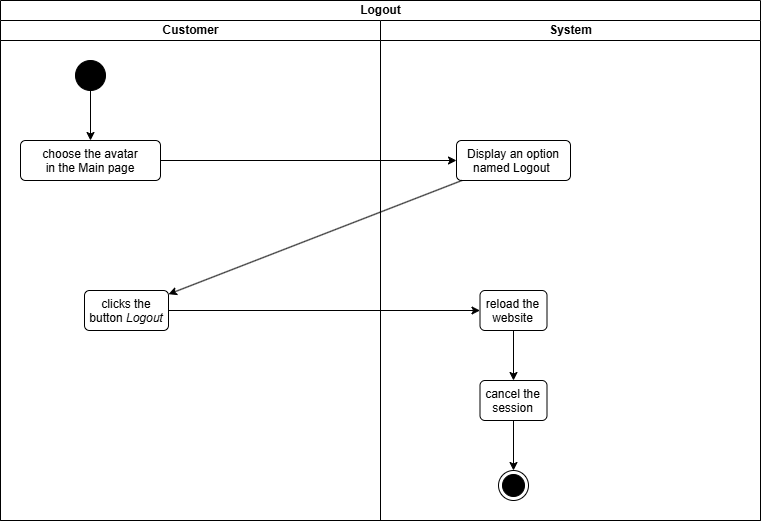

The diagram above was exported from draw.io. Its source (the exported page's mxGraphModel, read from the mxfile embedded in the PNG):
<mxGraphModel dx="1212" dy="628" grid="1" gridSize="10" guides="1" tooltips="1" connect="1" arrows="1" fold="1" page="1" pageScale="1" pageWidth="827" pageHeight="1169" math="0" shadow="0">
  <root>
    <mxCell id="4J3PcwKJfWUwL-oiFvt--0" />
    <mxCell id="4J3PcwKJfWUwL-oiFvt--1" parent="4J3PcwKJfWUwL-oiFvt--0" />
    <mxCell id="4J3PcwKJfWUwL-oiFvt--2" parent="4J3PcwKJfWUwL-oiFvt--1" style="swimlane;childLayout=stackLayout;resizeParent=1;resizeParentMax=0;startSize=20;html=1;" value="Logout" vertex="1">
      <mxGeometry height="520" width="760" x="34" y="40" as="geometry" />
    </mxCell>
    <mxCell id="4J3PcwKJfWUwL-oiFvt--3" parent="4J3PcwKJfWUwL-oiFvt--2" style="swimlane;startSize=20;html=1;" value="Customer" vertex="1">
      <mxGeometry height="500" width="380" y="20" as="geometry" />
    </mxCell>
    <mxCell id="4J3PcwKJfWUwL-oiFvt--4" edge="1" parent="4J3PcwKJfWUwL-oiFvt--3" source="4J3PcwKJfWUwL-oiFvt--5" style="edgeStyle=orthogonalEdgeStyle;rounded=0;orthogonalLoop=1;jettySize=auto;html=1;" target="4J3PcwKJfWUwL-oiFvt--6">
      <mxGeometry relative="1" as="geometry" />
    </mxCell>
    <mxCell id="4J3PcwKJfWUwL-oiFvt--5" parent="4J3PcwKJfWUwL-oiFvt--3" style="ellipse;fillColor=strokeColor;html=1;" value="" vertex="1">
      <mxGeometry height="30" width="30" x="75" y="40" as="geometry" />
    </mxCell>
    <mxCell id="4J3PcwKJfWUwL-oiFvt--6" parent="4J3PcwKJfWUwL-oiFvt--3" style="html=1;align=center;verticalAlign=top;rounded=1;absoluteArcSize=1;arcSize=10;dashed=0;whiteSpace=wrap;" value="choose the avatar&lt;div&gt;in the Main page&lt;/div&gt;" vertex="1">
      <mxGeometry height="40" width="140" x="20" y="120" as="geometry" />
    </mxCell>
    <mxCell id="4J3PcwKJfWUwL-oiFvt--8" parent="4J3PcwKJfWUwL-oiFvt--3" style="html=1;align=center;verticalAlign=top;rounded=1;absoluteArcSize=1;arcSize=10;dashed=0;whiteSpace=wrap;" value="clicks the button &lt;i&gt;Logout&lt;/i&gt;" vertex="1">
      <mxGeometry height="40" width="84" x="84" y="270" as="geometry" />
    </mxCell>
    <mxCell id="4J3PcwKJfWUwL-oiFvt--14" parent="4J3PcwKJfWUwL-oiFvt--2" style="swimlane;startSize=20;html=1;" value="System" vertex="1">
      <mxGeometry height="500" width="380" x="380" y="20" as="geometry" />
    </mxCell>
    <mxCell id="4J3PcwKJfWUwL-oiFvt--15" parent="4J3PcwKJfWUwL-oiFvt--14" style="html=1;align=center;verticalAlign=top;rounded=1;absoluteArcSize=1;arcSize=10;dashed=0;whiteSpace=wrap;" value="Display an option named Logout&amp;nbsp;" vertex="1">
      <mxGeometry height="40" width="114" x="76" y="120" as="geometry" />
    </mxCell>
    <mxCell id="4J3PcwKJfWUwL-oiFvt--18" edge="1" parent="4J3PcwKJfWUwL-oiFvt--14" style="edgeStyle=orthogonalEdgeStyle;rounded=0;orthogonalLoop=1;jettySize=auto;html=1;">
      <mxGeometry relative="1" as="geometry">
        <mxPoint x="206" y="539.5" as="targetPoint" />
      </mxGeometry>
    </mxCell>
    <mxCell id="4J3PcwKJfWUwL-oiFvt--19" connectable="0" parent="4J3PcwKJfWUwL-oiFvt--18" style="edgeLabel;html=1;align=center;verticalAlign=middle;resizable=0;points=[];" value="[Valid]" vertex="1">
      <mxGeometry relative="1" x="-0.1388" y="-1" as="geometry">
        <mxPoint y="1" as="offset" />
      </mxGeometry>
    </mxCell>
    <mxCell id="4J3PcwKJfWUwL-oiFvt--20" edge="1" parent="4J3PcwKJfWUwL-oiFvt--14" style="edgeStyle=orthogonalEdgeStyle;rounded=0;orthogonalLoop=1;jettySize=auto;html=1;">
      <mxGeometry relative="1" as="geometry">
        <mxPoint x="106" y="660" as="targetPoint" />
      </mxGeometry>
    </mxCell>
    <mxCell id="4J3PcwKJfWUwL-oiFvt--22" edge="1" parent="4J3PcwKJfWUwL-oiFvt--14" style="edgeStyle=orthogonalEdgeStyle;rounded=0;orthogonalLoop=1;jettySize=auto;html=1;">
      <mxGeometry relative="1" as="geometry">
        <mxPoint x="263.0000000000002" y="610" as="targetPoint" />
      </mxGeometry>
    </mxCell>
    <mxCell id="4J3PcwKJfWUwL-oiFvt--25" edge="1" parent="4J3PcwKJfWUwL-oiFvt--14" style="edgeStyle=orthogonalEdgeStyle;rounded=0;orthogonalLoop=1;jettySize=auto;html=1;">
      <mxGeometry relative="1" as="geometry">
        <mxPoint x="263" y="690" as="targetPoint" />
      </mxGeometry>
    </mxCell>
    <mxCell id="t5nO7xOlxAfkQUHV9sPM-3" edge="1" parent="4J3PcwKJfWUwL-oiFvt--14" source="t5nO7xOlxAfkQUHV9sPM-0" style="edgeStyle=orthogonalEdgeStyle;rounded=0;orthogonalLoop=1;jettySize=auto;html=1;" target="t5nO7xOlxAfkQUHV9sPM-2">
      <mxGeometry relative="1" as="geometry" />
    </mxCell>
    <mxCell id="t5nO7xOlxAfkQUHV9sPM-0" parent="4J3PcwKJfWUwL-oiFvt--14" style="html=1;align=center;verticalAlign=top;rounded=1;absoluteArcSize=1;arcSize=10;dashed=0;whiteSpace=wrap;" value="reload the website" vertex="1">
      <mxGeometry height="40" width="67" x="99.5" y="270" as="geometry" />
    </mxCell>
    <mxCell id="t5nO7xOlxAfkQUHV9sPM-6" edge="1" parent="4J3PcwKJfWUwL-oiFvt--14" source="t5nO7xOlxAfkQUHV9sPM-2" style="edgeStyle=orthogonalEdgeStyle;rounded=0;orthogonalLoop=1;jettySize=auto;html=1;" target="t5nO7xOlxAfkQUHV9sPM-4">
      <mxGeometry relative="1" as="geometry" />
    </mxCell>
    <mxCell id="t5nO7xOlxAfkQUHV9sPM-2" parent="4J3PcwKJfWUwL-oiFvt--14" style="html=1;align=center;verticalAlign=top;rounded=1;absoluteArcSize=1;arcSize=10;dashed=0;whiteSpace=wrap;" value="cancel the session" vertex="1">
      <mxGeometry height="40" width="67" x="99.5" y="360" as="geometry" />
    </mxCell>
    <mxCell id="t5nO7xOlxAfkQUHV9sPM-4" parent="4J3PcwKJfWUwL-oiFvt--14" style="ellipse;html=1;shape=endState;fillColor=strokeColor;" value="" vertex="1">
      <mxGeometry height="30" width="30" x="118" y="450" as="geometry" />
    </mxCell>
    <mxCell id="4J3PcwKJfWUwL-oiFvt--28" edge="1" parent="4J3PcwKJfWUwL-oiFvt--2" source="4J3PcwKJfWUwL-oiFvt--6" style="edgeStyle=orthogonalEdgeStyle;rounded=0;orthogonalLoop=1;jettySize=auto;html=1;" target="4J3PcwKJfWUwL-oiFvt--15">
      <mxGeometry relative="1" as="geometry" />
    </mxCell>
    <mxCell id="4J3PcwKJfWUwL-oiFvt--29" edge="1" parent="4J3PcwKJfWUwL-oiFvt--2" source="4J3PcwKJfWUwL-oiFvt--15" style="rounded=0;orthogonalLoop=1;jettySize=auto;html=1;" target="4J3PcwKJfWUwL-oiFvt--8">
      <mxGeometry relative="1" as="geometry" />
    </mxCell>
    <mxCell id="t5nO7xOlxAfkQUHV9sPM-1" edge="1" parent="4J3PcwKJfWUwL-oiFvt--2" source="4J3PcwKJfWUwL-oiFvt--8" style="edgeStyle=orthogonalEdgeStyle;rounded=0;orthogonalLoop=1;jettySize=auto;html=1;" target="t5nO7xOlxAfkQUHV9sPM-0">
      <mxGeometry relative="1" as="geometry" />
    </mxCell>
  </root>
</mxGraphModel>